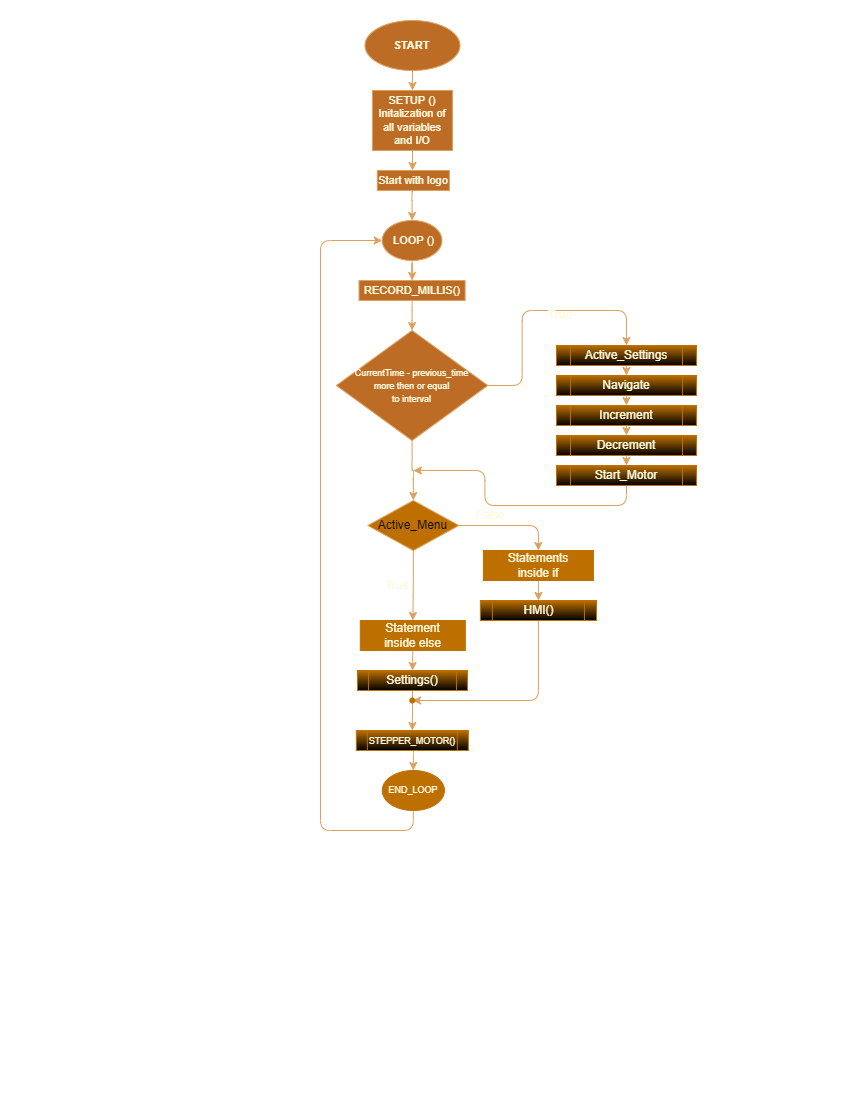

The diagram above was exported from draw.io. Its source (the exported page's mxGraphModel, read from the mxfile embedded in the PNG):
<mxGraphModel dx="1232" dy="1054" grid="1" gridSize="10" guides="1" tooltips="1" connect="1" arrows="1" fold="1" page="1" pageScale="1" pageWidth="850" pageHeight="1100" background="#283618" math="0" shadow="0">
  <root>
    <mxCell id="0" />
    <mxCell id="1" parent="0" />
    <mxCell id="cTrMYBHu2mVWINiMvQrU-26" style="edgeStyle=orthogonalEdgeStyle;rounded=0;orthogonalLoop=1;jettySize=auto;html=1;exitX=0.5;exitY=1;exitDx=0;exitDy=0;entryX=0.5;entryY=0;entryDx=0;entryDy=0;fontSize=11;labelBackgroundColor=#283618;strokeColor=#DDA15E;fontColor=#FEFAE0;" edge="1" parent="1" source="cTrMYBHu2mVWINiMvQrU-24" target="cTrMYBHu2mVWINiMvQrU-25">
      <mxGeometry relative="1" as="geometry" />
    </mxCell>
    <mxCell id="cTrMYBHu2mVWINiMvQrU-24" value="&lt;b&gt;START&lt;/b&gt;" style="ellipse;whiteSpace=wrap;html=1;fontSize=11;fillColor=#BC6C25;strokeColor=#DDA15E;fontColor=#FEFAE0;" vertex="1" parent="1">
      <mxGeometry x="364.46999999999997" y="20" width="95" height="50" as="geometry" />
    </mxCell>
    <mxCell id="cTrMYBHu2mVWINiMvQrU-165" value="" style="edgeStyle=orthogonalEdgeStyle;rounded=1;sketch=0;orthogonalLoop=1;jettySize=auto;html=1;fontSize=9;fontColor=#FEFAE0;strokeColor=#DDA15E;fillColor=#BC6C25;" edge="1" parent="1" source="cTrMYBHu2mVWINiMvQrU-25" target="cTrMYBHu2mVWINiMvQrU-164">
      <mxGeometry relative="1" as="geometry" />
    </mxCell>
    <mxCell id="cTrMYBHu2mVWINiMvQrU-25" value="SETUP ()&lt;br&gt;Initalization of all variables and I/O" style="rounded=0;whiteSpace=wrap;html=1;fontSize=11;fillColor=#BC6C25;strokeColor=#DDA15E;fontColor=#FEFAE0;" vertex="1" parent="1">
      <mxGeometry x="371.96999999999997" y="90" width="80" height="60" as="geometry" />
    </mxCell>
    <mxCell id="cTrMYBHu2mVWINiMvQrU-131" value="" style="edgeStyle=orthogonalEdgeStyle;rounded=1;sketch=0;orthogonalLoop=1;jettySize=auto;html=1;fontColor=#FEFAE0;strokeColor=#DDA15E;fillColor=#BC6C25;" edge="1" parent="1" source="cTrMYBHu2mVWINiMvQrU-27" target="cTrMYBHu2mVWINiMvQrU-130">
      <mxGeometry relative="1" as="geometry" />
    </mxCell>
    <mxCell id="cTrMYBHu2mVWINiMvQrU-27" value="&amp;nbsp;LOOP ()&lt;br&gt;" style="ellipse;whiteSpace=wrap;html=1;fontSize=11;fillColor=#BC6C25;strokeColor=#DDA15E;fontColor=#FEFAE0;" vertex="1" parent="1">
      <mxGeometry x="381.74" y="220" width="59.67" height="40" as="geometry" />
    </mxCell>
    <mxCell id="cTrMYBHu2mVWINiMvQrU-110" style="edgeStyle=none;rounded=1;sketch=0;orthogonalLoop=1;jettySize=auto;html=1;exitX=1;exitY=0.5;exitDx=0;exitDy=0;fontColor=#FEFAE0;strokeColor=#DDA15E;fillColor=#BC6C25;" edge="1" parent="1" source="cTrMYBHu2mVWINiMvQrU-102" target="cTrMYBHu2mVWINiMvQrU-102">
      <mxGeometry relative="1" as="geometry">
        <mxPoint x="463.25333333333344" y="572.6666666666667" as="targetPoint" />
      </mxGeometry>
    </mxCell>
    <mxCell id="cTrMYBHu2mVWINiMvQrU-111" style="edgeStyle=orthogonalEdgeStyle;rounded=1;sketch=0;orthogonalLoop=1;jettySize=auto;html=1;exitX=1;exitY=0.5;exitDx=0;exitDy=0;entryX=0.5;entryY=0;entryDx=0;entryDy=0;fontColor=#FEFAE0;strokeColor=#DDA15E;fillColor=#BC6C25;" edge="1" parent="1" source="cTrMYBHu2mVWINiMvQrU-102" target="cTrMYBHu2mVWINiMvQrU-109">
      <mxGeometry relative="1" as="geometry">
        <Array as="points">
          <mxPoint x="538" y="525" />
        </Array>
      </mxGeometry>
    </mxCell>
    <mxCell id="cTrMYBHu2mVWINiMvQrU-114" style="edgeStyle=orthogonalEdgeStyle;rounded=1;sketch=0;orthogonalLoop=1;jettySize=auto;html=1;exitX=0.5;exitY=1;exitDx=0;exitDy=0;entryX=0.5;entryY=0;entryDx=0;entryDy=0;fontColor=#FEFAE0;strokeColor=#DDA15E;fillColor=#BC6C25;" edge="1" parent="1" source="cTrMYBHu2mVWINiMvQrU-102" target="cTrMYBHu2mVWINiMvQrU-113">
      <mxGeometry relative="1" as="geometry" />
    </mxCell>
    <mxCell id="cTrMYBHu2mVWINiMvQrU-102" value="&lt;span style=&quot;color: rgb(0, 0, 0);&quot;&gt;Active_Menu&lt;/span&gt;" style="rhombus;whiteSpace=wrap;html=1;fillColor=#BD7000;strokeColor=#DDA15E;fontColor=#FEFAE0;sketch=0;fillStyle=solid;rounded=0;" vertex="1" parent="1">
      <mxGeometry x="367.33" y="500" width="91" height="50" as="geometry" />
    </mxCell>
    <mxCell id="cTrMYBHu2mVWINiMvQrU-141" style="edgeStyle=orthogonalEdgeStyle;rounded=1;sketch=0;orthogonalLoop=1;jettySize=auto;html=1;exitX=0.5;exitY=1;exitDx=0;exitDy=0;entryX=0.5;entryY=0;entryDx=0;entryDy=0;fontColor=#FEFAE0;strokeColor=#DDA15E;fillColor=#BC6C25;" edge="1" parent="1" source="cTrMYBHu2mVWINiMvQrU-109" target="cTrMYBHu2mVWINiMvQrU-121">
      <mxGeometry relative="1" as="geometry" />
    </mxCell>
    <mxCell id="cTrMYBHu2mVWINiMvQrU-109" value="Statements&lt;br&gt;inside if" style="rounded=0;whiteSpace=wrap;html=1;sketch=0;fontColor=#FEFAE0;strokeColor=#BD7000;fillColor=#BD7000;" vertex="1" parent="1">
      <mxGeometry x="482.91999999999996" y="550" width="110" height="30" as="geometry" />
    </mxCell>
    <mxCell id="cTrMYBHu2mVWINiMvQrU-142" style="edgeStyle=orthogonalEdgeStyle;rounded=1;sketch=0;orthogonalLoop=1;jettySize=auto;html=1;exitX=0.5;exitY=1;exitDx=0;exitDy=0;entryX=0.5;entryY=0;entryDx=0;entryDy=0;fontColor=#FEFAE0;strokeColor=#DDA15E;fillColor=#BC6C25;" edge="1" parent="1" source="cTrMYBHu2mVWINiMvQrU-113" target="cTrMYBHu2mVWINiMvQrU-118">
      <mxGeometry relative="1" as="geometry" />
    </mxCell>
    <mxCell id="cTrMYBHu2mVWINiMvQrU-113" value="Statement&lt;br&gt;inside else" style="rounded=0;whiteSpace=wrap;html=1;sketch=0;fontColor=#FEFAE0;strokeColor=#BD7000;fillColor=#BD7000;" vertex="1" parent="1">
      <mxGeometry x="359.8" y="620" width="105" height="30" as="geometry" />
    </mxCell>
    <mxCell id="cTrMYBHu2mVWINiMvQrU-152" style="edgeStyle=orthogonalEdgeStyle;rounded=1;sketch=0;orthogonalLoop=1;jettySize=auto;html=1;exitX=0.5;exitY=1;exitDx=0;exitDy=0;fontSize=9;fontColor=#FEFAE0;strokeColor=#DDA15E;fillColor=#BC6C25;entryX=0.5;entryY=0;entryDx=0;entryDy=0;" edge="1" parent="1" source="cTrMYBHu2mVWINiMvQrU-118" target="cTrMYBHu2mVWINiMvQrU-147">
      <mxGeometry relative="1" as="geometry">
        <mxPoint x="411.7241379310344" y="800" as="targetPoint" />
      </mxGeometry>
    </mxCell>
    <mxCell id="cTrMYBHu2mVWINiMvQrU-118" value="Settings()" style="shape=process;whiteSpace=wrap;html=1;backgroundOutline=1;rounded=0;sketch=0;fontColor=#FEFAE0;strokeColor=#BD7000;fillColor=#BD7000;gradientColor=#000000;" vertex="1" parent="1">
      <mxGeometry x="356.96999999999997" y="670" width="110" height="20" as="geometry" />
    </mxCell>
    <mxCell id="cTrMYBHu2mVWINiMvQrU-154" style="edgeStyle=orthogonalEdgeStyle;rounded=1;sketch=0;orthogonalLoop=1;jettySize=auto;html=1;exitX=0.5;exitY=1;exitDx=0;exitDy=0;fontSize=9;fontColor=#FEFAE0;strokeColor=#DDA15E;fillColor=#BC6C25;" edge="1" parent="1" source="cTrMYBHu2mVWINiMvQrU-121">
      <mxGeometry relative="1" as="geometry">
        <mxPoint x="412" y="700" as="targetPoint" />
        <Array as="points">
          <mxPoint x="538" y="700" />
          <mxPoint x="412" y="700" />
        </Array>
      </mxGeometry>
    </mxCell>
    <mxCell id="cTrMYBHu2mVWINiMvQrU-121" value="HMI()" style="shape=process;whiteSpace=wrap;html=1;backgroundOutline=1;rounded=0;sketch=0;fontColor=#FEFAE0;strokeColor=#BD7000;fillColor=#BD7000;gradientColor=#000000;" vertex="1" parent="1">
      <mxGeometry x="479.88" y="600" width="116.08" height="20" as="geometry" />
    </mxCell>
    <mxCell id="cTrMYBHu2mVWINiMvQrU-137" style="edgeStyle=orthogonalEdgeStyle;rounded=1;sketch=0;orthogonalLoop=1;jettySize=auto;html=1;exitX=0.5;exitY=1;exitDx=0;exitDy=0;entryX=0.5;entryY=0;entryDx=0;entryDy=0;fontColor=#FEFAE0;strokeColor=#DDA15E;fillColor=#BC6C25;" edge="1" parent="1" source="cTrMYBHu2mVWINiMvQrU-123" target="cTrMYBHu2mVWINiMvQrU-124">
      <mxGeometry relative="1" as="geometry" />
    </mxCell>
    <mxCell id="cTrMYBHu2mVWINiMvQrU-123" value="Active_Settings" style="shape=process;whiteSpace=wrap;html=1;backgroundOutline=1;rounded=0;sketch=0;fontColor=#FEFAE0;strokeColor=#BD7000;fillColor=#BD7000;gradientColor=#000000;" vertex="1" parent="1">
      <mxGeometry x="555.96" y="345" width="140" height="20" as="geometry" />
    </mxCell>
    <mxCell id="cTrMYBHu2mVWINiMvQrU-138" style="edgeStyle=orthogonalEdgeStyle;rounded=1;sketch=0;orthogonalLoop=1;jettySize=auto;html=1;exitX=0.5;exitY=1;exitDx=0;exitDy=0;entryX=0.5;entryY=0;entryDx=0;entryDy=0;fontColor=#FEFAE0;strokeColor=#DDA15E;fillColor=#BC6C25;" edge="1" parent="1" source="cTrMYBHu2mVWINiMvQrU-124" target="cTrMYBHu2mVWINiMvQrU-125">
      <mxGeometry relative="1" as="geometry" />
    </mxCell>
    <mxCell id="cTrMYBHu2mVWINiMvQrU-124" value="Navigate" style="shape=process;whiteSpace=wrap;html=1;backgroundOutline=1;rounded=0;sketch=0;fontColor=#FEFAE0;strokeColor=#BD7000;fillColor=#BD7000;gradientColor=#000000;" vertex="1" parent="1">
      <mxGeometry x="555.96" y="375" width="140" height="20" as="geometry" />
    </mxCell>
    <mxCell id="cTrMYBHu2mVWINiMvQrU-139" style="edgeStyle=orthogonalEdgeStyle;rounded=1;sketch=0;orthogonalLoop=1;jettySize=auto;html=1;exitX=0.5;exitY=1;exitDx=0;exitDy=0;entryX=0.5;entryY=0;entryDx=0;entryDy=0;fontColor=#FEFAE0;strokeColor=#DDA15E;fillColor=#BC6C25;" edge="1" parent="1" source="cTrMYBHu2mVWINiMvQrU-125" target="cTrMYBHu2mVWINiMvQrU-126">
      <mxGeometry relative="1" as="geometry" />
    </mxCell>
    <mxCell id="cTrMYBHu2mVWINiMvQrU-125" value="Increment" style="shape=process;whiteSpace=wrap;html=1;backgroundOutline=1;rounded=0;sketch=0;fontColor=#FEFAE0;strokeColor=#BD7000;fillColor=#BD7000;gradientColor=#000000;" vertex="1" parent="1">
      <mxGeometry x="555.96" y="405" width="140" height="20" as="geometry" />
    </mxCell>
    <mxCell id="cTrMYBHu2mVWINiMvQrU-140" style="edgeStyle=orthogonalEdgeStyle;rounded=1;sketch=0;orthogonalLoop=1;jettySize=auto;html=1;exitX=0.5;exitY=1;exitDx=0;exitDy=0;entryX=0.5;entryY=0;entryDx=0;entryDy=0;fontColor=#FEFAE0;strokeColor=#DDA15E;fillColor=#BC6C25;" edge="1" parent="1" source="cTrMYBHu2mVWINiMvQrU-126" target="cTrMYBHu2mVWINiMvQrU-127">
      <mxGeometry relative="1" as="geometry" />
    </mxCell>
    <mxCell id="cTrMYBHu2mVWINiMvQrU-126" value="Decrement" style="shape=process;whiteSpace=wrap;html=1;backgroundOutline=1;rounded=0;sketch=0;fontColor=#FEFAE0;strokeColor=#BD7000;fillColor=#BD7000;gradientColor=#000000;" vertex="1" parent="1">
      <mxGeometry x="555.96" y="435" width="140" height="20" as="geometry" />
    </mxCell>
    <mxCell id="cTrMYBHu2mVWINiMvQrU-161" style="edgeStyle=orthogonalEdgeStyle;rounded=1;sketch=0;orthogonalLoop=1;jettySize=auto;html=1;exitX=0.5;exitY=1;exitDx=0;exitDy=0;entryX=0.579;entryY=0.629;entryDx=0;entryDy=0;entryPerimeter=0;fontSize=9;fontColor=#FEFAE0;strokeColor=#DDA15E;fillColor=#BC6C25;" edge="1" parent="1" source="cTrMYBHu2mVWINiMvQrU-127">
      <mxGeometry relative="1" as="geometry">
        <mxPoint x="412.8299999999999" y="470" as="targetPoint" />
      </mxGeometry>
    </mxCell>
    <mxCell id="cTrMYBHu2mVWINiMvQrU-127" value="Start_Motor" style="shape=process;whiteSpace=wrap;html=1;backgroundOutline=1;rounded=0;sketch=0;fontColor=#FEFAE0;strokeColor=#BD7000;fillColor=#BD7000;gradientColor=#000000;" vertex="1" parent="1">
      <mxGeometry x="555.96" y="465" width="140" height="20" as="geometry" />
    </mxCell>
    <mxCell id="cTrMYBHu2mVWINiMvQrU-133" value="" style="edgeStyle=orthogonalEdgeStyle;rounded=1;sketch=0;orthogonalLoop=1;jettySize=auto;html=1;fontColor=#FEFAE0;strokeColor=#DDA15E;fillColor=#BC6C25;" edge="1" parent="1" source="cTrMYBHu2mVWINiMvQrU-130" target="cTrMYBHu2mVWINiMvQrU-132">
      <mxGeometry relative="1" as="geometry" />
    </mxCell>
    <mxCell id="cTrMYBHu2mVWINiMvQrU-130" value="RECORD_MILLIS()" style="whiteSpace=wrap;html=1;fontSize=11;fillColor=#BC6C25;strokeColor=#DDA15E;fontColor=#FEFAE0;" vertex="1" parent="1">
      <mxGeometry x="358.53000000000003" y="280" width="106.08" height="20" as="geometry" />
    </mxCell>
    <mxCell id="cTrMYBHu2mVWINiMvQrU-160" style="edgeStyle=orthogonalEdgeStyle;rounded=1;sketch=0;orthogonalLoop=1;jettySize=auto;html=1;exitX=1;exitY=0.5;exitDx=0;exitDy=0;entryX=0.5;entryY=0;entryDx=0;entryDy=0;fontSize=9;fontColor=#FEFAE0;strokeColor=#DDA15E;fillColor=#BC6C25;" edge="1" parent="1" source="cTrMYBHu2mVWINiMvQrU-132" target="cTrMYBHu2mVWINiMvQrU-123">
      <mxGeometry relative="1" as="geometry" />
    </mxCell>
    <mxCell id="cTrMYBHu2mVWINiMvQrU-162" style="edgeStyle=orthogonalEdgeStyle;rounded=1;sketch=0;orthogonalLoop=1;jettySize=auto;html=1;exitX=0.5;exitY=1;exitDx=0;exitDy=0;entryX=0.5;entryY=0;entryDx=0;entryDy=0;fontSize=9;fontColor=#FEFAE0;strokeColor=#DDA15E;fillColor=#BC6C25;" edge="1" parent="1" source="cTrMYBHu2mVWINiMvQrU-132" target="cTrMYBHu2mVWINiMvQrU-102">
      <mxGeometry relative="1" as="geometry" />
    </mxCell>
    <mxCell id="cTrMYBHu2mVWINiMvQrU-132" value="&lt;font style=&quot;font-size: 9px;&quot;&gt;CurrentTime - previous_time&lt;br&gt;more then or equal&lt;br&gt;to interval&lt;br&gt;&lt;/font&gt;" style="rhombus;whiteSpace=wrap;html=1;fontSize=11;fillColor=#BC6C25;strokeColor=#DDA15E;fontColor=#FEFAE0;" vertex="1" parent="1">
      <mxGeometry x="335.85999999999996" y="330" width="151.42" height="110" as="geometry" />
    </mxCell>
    <mxCell id="cTrMYBHu2mVWINiMvQrU-143" value="True" style="text;html=1;strokeColor=none;fillColor=none;align=center;verticalAlign=middle;whiteSpace=wrap;rounded=0;sketch=0;fontColor=#FEFAE0;" vertex="1" parent="1">
      <mxGeometry x="367.3299999999999" y="570" width="60" height="30" as="geometry" />
    </mxCell>
    <mxCell id="cTrMYBHu2mVWINiMvQrU-144" value="False" style="text;html=1;strokeColor=none;fillColor=none;align=center;verticalAlign=middle;whiteSpace=wrap;rounded=0;sketch=0;fontColor=#FEFAE0;" vertex="1" parent="1">
      <mxGeometry x="460" y="500" width="60" height="30" as="geometry" />
    </mxCell>
    <mxCell id="cTrMYBHu2mVWINiMvQrU-145" value="True" style="text;html=1;strokeColor=none;fillColor=none;align=center;verticalAlign=middle;whiteSpace=wrap;rounded=0;sketch=0;fontColor=#FEFAE0;" vertex="1" parent="1">
      <mxGeometry x="530" y="300" width="60" height="30" as="geometry" />
    </mxCell>
    <mxCell id="cTrMYBHu2mVWINiMvQrU-156" style="edgeStyle=orthogonalEdgeStyle;rounded=1;sketch=0;orthogonalLoop=1;jettySize=auto;html=1;exitX=0.5;exitY=1;exitDx=0;exitDy=0;entryX=0.5;entryY=0;entryDx=0;entryDy=0;fontSize=9;fontColor=#FEFAE0;strokeColor=#DDA15E;fillColor=#BC6C25;" edge="1" parent="1" source="cTrMYBHu2mVWINiMvQrU-147" target="cTrMYBHu2mVWINiMvQrU-155">
      <mxGeometry relative="1" as="geometry" />
    </mxCell>
    <mxCell id="cTrMYBHu2mVWINiMvQrU-147" value="&lt;font style=&quot;font-size: 9px;&quot;&gt;STEPPER_MOTOR()&lt;/font&gt;" style="shape=process;whiteSpace=wrap;html=1;backgroundOutline=1;rounded=0;sketch=0;fontColor=#FEFAE0;strokeColor=#BD7000;fillColor=#BD7000;gradientColor=#000000;" vertex="1" parent="1">
      <mxGeometry x="355.83" y="730" width="112" height="20" as="geometry" />
    </mxCell>
    <mxCell id="cTrMYBHu2mVWINiMvQrU-153" value="" style="shape=waypoint;sketch=0;fillStyle=solid;size=6;pointerEvents=1;points=[];fillColor=none;resizable=0;rotatable=0;perimeter=centerPerimeter;snapToPoint=1;rounded=0;fontSize=9;fontColor=#FEFAE0;strokeColor=#BD7000;" vertex="1" parent="1">
      <mxGeometry x="391.83" y="680" width="40" height="40" as="geometry" />
    </mxCell>
    <mxCell id="cTrMYBHu2mVWINiMvQrU-167" style="edgeStyle=orthogonalEdgeStyle;rounded=1;sketch=0;orthogonalLoop=1;jettySize=auto;html=1;exitX=0.5;exitY=1;exitDx=0;exitDy=0;entryX=0;entryY=0.5;entryDx=0;entryDy=0;fontSize=9;fontColor=#FEFAE0;strokeColor=#DDA15E;fillColor=#BC6C25;" edge="1" parent="1" source="cTrMYBHu2mVWINiMvQrU-155" target="cTrMYBHu2mVWINiMvQrU-27">
      <mxGeometry relative="1" as="geometry">
        <Array as="points">
          <mxPoint x="413" y="830" />
          <mxPoint x="320" y="830" />
          <mxPoint x="320" y="240" />
        </Array>
      </mxGeometry>
    </mxCell>
    <mxCell id="cTrMYBHu2mVWINiMvQrU-155" value="END_LOOP" style="ellipse;whiteSpace=wrap;html=1;rounded=0;sketch=0;fontSize=9;fontColor=#FEFAE0;strokeColor=#BD7000;fillColor=#BD7000;gradientColor=none;" vertex="1" parent="1">
      <mxGeometry x="381.74" y="770" width="62.17" height="40" as="geometry" />
    </mxCell>
    <mxCell id="cTrMYBHu2mVWINiMvQrU-166" style="edgeStyle=orthogonalEdgeStyle;rounded=1;sketch=0;orthogonalLoop=1;jettySize=auto;html=1;exitX=0.5;exitY=1;exitDx=0;exitDy=0;entryX=0.5;entryY=0;entryDx=0;entryDy=0;fontSize=9;fontColor=#FEFAE0;strokeColor=#DDA15E;fillColor=#BC6C25;" edge="1" parent="1" source="cTrMYBHu2mVWINiMvQrU-164" target="cTrMYBHu2mVWINiMvQrU-27">
      <mxGeometry relative="1" as="geometry" />
    </mxCell>
    <mxCell id="cTrMYBHu2mVWINiMvQrU-164" value="Start with logo" style="whiteSpace=wrap;html=1;fontSize=11;fillColor=#BC6C25;strokeColor=#DDA15E;fontColor=#FEFAE0;rounded=0;" vertex="1" parent="1">
      <mxGeometry x="376.79" y="170" width="72.08" height="20" as="geometry" />
    </mxCell>
  </root>
</mxGraphModel>